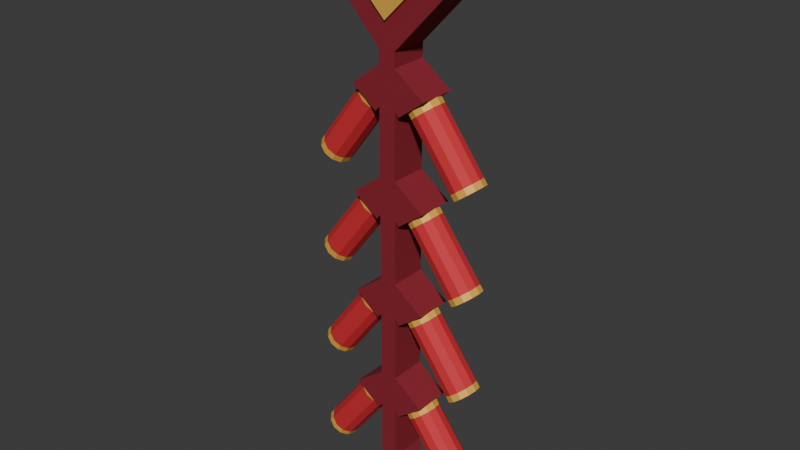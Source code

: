 # Source: source.blend  (saved by Blender 4.3.34; exported with 4.5.12 LTS)
import bpy
from mathutils import Matrix  # noqa: F401  (used for matrix-valued properties, if any)

bpy.ops.wm.read_factory_settings(use_empty=True)
scene = bpy.context.scene
scene.name = 'Scene'

# ---- collections
col_collection = bpy.data.collections.new('Collection'); scene.collection.children.link(col_collection)

# ---- materials (node trees are filled in below, after node groups)
mat_festival_redpaper = bpy.data.materials.new('Festival_RedPaper')
mat_festival_redpaper.diffuse_color = (0.65, 0.026, 0.036, 1.0)
mat_festival_mattegold = bpy.data.materials.new('Festival_MatteGold')
mat_festival_mattegold.diffuse_color = (0.88, 0.48, 0.07, 1.0)
mat_festival_crimsonribbon = bpy.data.materials.new('Festival_CrimsonRibbon')
mat_festival_crimsonribbon.diffuse_color = (0.25, 0.012, 0.025, 1.0)

# ---- material node trees
mat_festival_redpaper.use_nodes = True; mat_festival_redpaper.node_tree.nodes.clear()
_N = mat_festival_redpaper.node_tree.nodes; _L = mat_festival_redpaper.node_tree.links
n0 = _N.new('ShaderNodeBsdfPrincipled'); n0.name = 'Principled BSDF'; n0.location = (10, 300)
n0.inputs[0].default_value = (0.65, 0.026, 0.036, 1.0)
n0.inputs[2].default_value = 0.72
n1 = _N.new('ShaderNodeOutputMaterial'); n1.name = 'Material Output'; n1.location = (300, 300)
_L.new(n0.outputs[0], n1.inputs[0])
n1.is_active_output = True
mat_festival_mattegold.use_nodes = True; mat_festival_mattegold.node_tree.nodes.clear()
_N = mat_festival_mattegold.node_tree.nodes; _L = mat_festival_mattegold.node_tree.links
n0 = _N.new('ShaderNodeBsdfPrincipled'); n0.name = 'Principled BSDF'; n0.location = (10, 300)
n0.inputs[0].default_value = (0.88, 0.48, 0.07, 1.0)
n0.inputs[1].default_value = 0.15
n0.inputs[2].default_value = 0.58
n1 = _N.new('ShaderNodeOutputMaterial'); n1.name = 'Material Output'; n1.location = (300, 300)
_L.new(n0.outputs[0], n1.inputs[0])
n1.is_active_output = True
mat_festival_crimsonribbon.use_nodes = True; mat_festival_crimsonribbon.node_tree.nodes.clear()
_N = mat_festival_crimsonribbon.node_tree.nodes; _L = mat_festival_crimsonribbon.node_tree.links
n0 = _N.new('ShaderNodeBsdfPrincipled'); n0.name = 'Principled BSDF'; n0.location = (10, 300)
n0.inputs[0].default_value = (0.25, 0.012, 0.025, 1.0)
n0.inputs[2].default_value = 0.79
n1 = _N.new('ShaderNodeOutputMaterial'); n1.name = 'Material Output'; n1.location = (300, 300)
_L.new(n0.outputs[0], n1.inputs[0])
n1.is_active_output = True

# ---- world
world_world = bpy.data.worlds.new('World'); scene.world = world_world
world_world.use_nodes = True; world_world.node_tree.nodes.clear()
_N = world_world.node_tree.nodes; _L = world_world.node_tree.links
n0 = _N.new('ShaderNodeOutputWorld'); n0.name = 'World Output'; n0.location = (300, 300)
n1 = _N.new('ShaderNodeBackground'); n1.name = 'Background'; n1.location = (10, 300)
n1.inputs[0].default_value = (0.05088, 0.05088, 0.05088, 1.0)
_L.new(n1.outputs[0], n0.inputs[0])
n0.is_active_output = True
world_world.color = (0.05088, 0.05088, 0.05088)
world_world.sun_shadow_jitter_overblur = 0.0

# ---- meshes
me_branchingribbon_diamondtop_tassel = bpy.data.meshes.new('BranchingRibbon_DiamondTop_Tassel')
me_branchingribbon_diamondtop_tassel.from_pydata([(-0.045, -0.037, 0.0), (0.045, -0.037, 0.0), (0.03, -0.037, 0.06), (0.018, -0.037, 0.1), (0.018, -0.037, 0.22), (0.027, -0.037, 0.209), (0.083, -0.037, 0.251), (0.018, -0.037, 0.3), (0.018, -0.037, 0.44), (0.027, -0.037, 0.429), (0.083, -0.037, 0.471), (0.018, -0.037, 0.52), (0.018, -0.037, 0.66), (0.027, -0.037, 0.649), (0.083, -0.037, 0.691), (0.018, -0.037, 0.74), (0.018, -0.037, 0.88), (0.027, -0.037, 0.869), (0.083, -0.037, 0.911), (0.018, -0.037, 0.96), (0.018, -0.037, 0.99), (0.14, -0.037, 1.12), (0.0, -0.037, 1.26), (-0.14, -0.037, 1.12), (-0.018, -0.037, 0.99), (-0.018, -0.037, 0.96), (-0.083, -0.037, 0.911), (-0.027, -0.037, 0.869), (-0.018, -0.037, 0.88), (-0.018, -0.037, 0.74), (-0.083, -0.037, 0.691), (-0.027, -0.037, 0.649), (-0.018, -0.037, 0.66), (-0.018, -0.037, 0.52), (-0.083, -0.037, 0.471), (-0.027, -0.037, 0.429), (-0.018, -0.037, 0.44), (-0.018, -0.037, 0.3), (-0.083, -0.037, 0.251), (-0.027, -0.037, 0.209), (-0.018, -0.037, 0.22), (-0.018, -0.037, 0.1), (-0.03, -0.037, 0.06), (-0.045, 0.043, 0.0), (0.045, 0.043, 0.0), (0.03, 0.043, 0.06), (0.018, 0.043, 0.1), (0.018, 0.043, 0.22), (0.027, 0.043, 0.209), (0.083, 0.043, 0.251), (0.018, 0.043, 0.3), (0.018, 0.043, 0.44), (0.027, 0.043, 0.429), (0.083, 0.043, 0.471), (0.018, 0.043, 0.52), (0.018, 0.043, 0.66), (0.027, 0.043, 0.649), (0.083, 0.043, 0.691), (0.018, 0.043, 0.74), (0.018, 0.043, 0.88), (0.027, 0.043, 0.869), (0.083, 0.043, 0.911), (0.018, 0.043, 0.96), (0.018, 0.043, 0.99), (0.14, 0.043, 1.12), (0.0, 0.043, 1.26), (-0.14, 0.043, 1.12), (-0.018, 0.043, 0.99), (-0.018, 0.043, 0.96), (-0.083, 0.043, 0.911), (-0.027, 0.043, 0.869), (-0.018, 0.043, 0.88), (-0.018, 0.043, 0.74), (-0.083, 0.043, 0.691), (-0.027, 0.043, 0.649), (-0.018, 0.043, 0.66), (-0.018, 0.043, 0.52), (-0.083, 0.043, 0.471), (-0.027, 0.043, 0.429), (-0.018, 0.043, 0.44), (-0.018, 0.043, 0.3), (-0.083, 0.043, 0.251), (-0.027, 0.043, 0.209), (-0.018, 0.043, 0.22), (-0.018, 0.043, 0.1), (-0.03, 0.043, 0.06)], [], [(0, 1, 2), (0, 2, 3), (0, 3, 4), (4, 5, 6), (4, 6, 7), (8, 9, 10), (8, 10, 11), (12, 13, 14), (12, 14, 15), (16, 17, 18), (16, 18, 19), (20, 21, 22), (19, 20, 22), (16, 19, 22), (15, 16, 22), (12, 15, 22), (11, 12, 22), (8, 11, 22), (7, 8, 22), (4, 7, 22), (22, 23, 24), (4, 22, 24), (4, 24, 25), (25, 26, 27), (25, 27, 28), (4, 25, 28), (4, 28, 29), (29, 30, 31), (29, 31, 32), (4, 29, 32), (4, 32, 33), (33, 34, 35), (33, 35, 36), (4, 33, 36), (4, 36, 37), (4, 37, 38), (38, 39, 40), (4, 38, 40), (4, 40, 41), (0, 4, 41), (41, 42, 0), (45, 44, 43), (46, 45, 43), (47, 46, 43), (49, 48, 47), (50, 49, 47), (53, 52, 51), (54, 53, 51), (57, 56, 55), (58, 57, 55), (61, 60, 59), (62, 61, 59), (65, 64, 63), (65, 63, 62), (65, 62, 59), (65, 59, 58), (65, 58, 55), (65, 55, 54), (65, 54, 51), (65, 51, 50), (65, 50, 47), (67, 66, 65), (67, 65, 47), (68, 67, 47), (70, 69, 68), (71, 70, 68), (71, 68, 47), (72, 71, 47), (74, 73, 72), (75, 74, 72), (75, 72, 47), (76, 75, 47), (78, 77, 76), (79, 78, 76), (79, 76, 47), (80, 79, 47), (81, 80, 47), (83, 82, 81), (83, 81, 47), (84, 83, 47), (84, 47, 43), (43, 85, 84), (45, 2, 1), (44, 45, 1), (46, 3, 2), (45, 46, 2), (47, 4, 3), (46, 47, 3), (48, 5, 4), (47, 48, 4), (49, 6, 5), (48, 49, 5), (50, 7, 6), (49, 50, 6), (51, 8, 7), (50, 51, 7), (52, 9, 8), (51, 52, 8), (53, 10, 9), (52, 53, 9), (54, 11, 10), (53, 54, 10), (55, 12, 11), (54, 55, 11), (56, 13, 12), (55, 56, 12), (57, 14, 13), (56, 57, 13), (58, 15, 14), (57, 58, 14), (59, 16, 15), (58, 59, 15), (60, 17, 16), (59, 60, 16), (61, 18, 17), (60, 61, 17), (62, 19, 18), (61, 62, 18), (63, 20, 19), (62, 63, 19), (64, 21, 20), (63, 64, 20), (65, 22, 21), (64, 65, 21), (66, 23, 22), (65, 66, 22), (67, 24, 23), (66, 67, 23), (68, 25, 24), (67, 68, 24), (69, 26, 25), (68, 69, 25), (70, 27, 26), (69, 70, 26), (71, 28, 27), (70, 71, 27), (72, 29, 28), (71, 72, 28), (73, 30, 29), (72, 73, 29), (74, 31, 30), (73, 74, 30), (75, 32, 31), (74, 75, 31), (76, 33, 32), (75, 76, 32), (77, 34, 33), (76, 77, 33), (78, 35, 34), (77, 78, 34), (79, 36, 35), (78, 79, 35), (80, 37, 36), (79, 80, 36), (81, 38, 37), (80, 81, 37), (82, 39, 38), (81, 82, 38), (83, 40, 39), (82, 83, 39), (84, 41, 40), (83, 84, 40), (85, 42, 41), (84, 85, 41), (43, 0, 42), (85, 43, 42), (44, 1, 0), (43, 44, 0)])
me_branchingribbon_diamondtop_tassel.polygons.foreach_set('material_index', [2, 2, 2, 2, 2, 2, 2, 2, 2, 2, 2, 2, 2, 2, 2, 2, 2, 2, 2, 2, 2, 2, 2, 2, 2, 2, 2, 2, 2, 2, 2, 2, 2, 2, 2, 2, 2, 2, 2, 2, 2, 2, 2, 2, 2, 2, 2, 2, 2, 2, 2, 2, 2, 2, 2, 2, 2, 2, 2, 2, 2, 2, 2, 2, 2, 2, 2, 2, 2, 2, 2, 2, 2, 2, 2, 2, 2, 2, 2, 2, 2, 2, 2, 2, 2, 2, 2, 2, 2, 2, 2, 2, 2, 2, 2, 2, 2, 2, 2, 2, 2, 2, 2, 2, 2, 2, 2, 2, 2, 2, 2, 2, 2, 2, 2, 2, 2, 2, 2, 2, 2, 2, 2, 2, 2, 2, 2, 2, 2, 2, 2, 2, 2, 2, 2, 2, 2, 2, 2, 2, 2, 2, 2, 2, 2, 2, 2, 2, 2, 2, 2, 2, 2, 2, 2, 2, 2, 2, 2, 2, 2, 2, 2, 2, 2, 2, 2, 2])
me_branchingribbon_diamondtop_tassel.materials.append(mat_festival_redpaper)
me_branchingribbon_diamondtop_tassel.materials.append(mat_festival_mattegold)
me_branchingribbon_diamondtop_tassel.materials.append(mat_festival_crimsonribbon)
me_branchingribbon_diamondtop_tassel.update()
me_sealeddecorativetube_01_left = bpy.data.meshes.new('SealedDecorativeTube_01_Left')
me_sealeddecorativetube_01_left.from_pydata([(-0.083, 0.003, 0.251), (-0.07925, 0.0205, 0.2482), (-0.08765, 0.0205, 0.237), (-0.0914, 0.003, 0.2398), (-0.069, 0.03331, 0.2405), (-0.0774, 0.03331, 0.2293), (-0.055, 0.038, 0.23), (-0.0634, 0.038, 0.2188), (-0.041, 0.03331, 0.2195), (-0.0494, 0.03331, 0.2083), (-0.03075, 0.0205, 0.2118), (-0.03915, 0.0205, 0.2006), (-0.027, 0.003, 0.209), (-0.0354, 0.003, 0.1978), (-0.03075, -0.0145, 0.2118), (-0.03915, -0.0145, 0.2006), (-0.041, -0.02731, 0.2195), (-0.0494, -0.02731, 0.2083), (-0.055, -0.032, 0.23), (-0.0634, -0.032, 0.2188), (-0.069, -0.02731, 0.2405), (-0.0774, -0.02731, 0.2293), (-0.07925, -0.0145, 0.2482), (-0.08765, -0.0145, 0.237), (-0.1788, 0.0205, 0.1154), (-0.1826, 0.003, 0.1182), (-0.1686, 0.03331, 0.1077), (-0.1546, 0.038, 0.0972), (-0.1406, 0.03331, 0.0867), (-0.1304, 0.0205, 0.07901), (-0.1266, 0.003, 0.0762), (-0.1304, -0.0145, 0.07901), (-0.1406, -0.02731, 0.0867), (-0.1546, -0.032, 0.0972), (-0.1686, -0.02731, 0.1077), (-0.1788, -0.0145, 0.1154), (-0.1872, 0.0205, 0.1042), (-0.191, 0.003, 0.107), (-0.177, 0.03331, 0.0965), (-0.163, 0.038, 0.086), (-0.149, 0.03331, 0.0755), (-0.1388, 0.0205, 0.06781), (-0.135, 0.003, 0.065), (-0.1388, -0.0145, 0.06781), (-0.149, -0.02731, 0.0755), (-0.163, -0.032, 0.086), (-0.177, -0.02731, 0.0965), (-0.1872, -0.0145, 0.1042), (-0.055, 0.003, 0.23), (-0.163, 0.003, 0.086)], [], [(0, 1, 2), (0, 2, 3), (1, 4, 5), (1, 5, 2), (4, 6, 7), (4, 7, 5), (6, 8, 9), (6, 9, 7), (8, 10, 11), (8, 11, 9), (10, 12, 13), (10, 13, 11), (12, 14, 15), (12, 15, 13), (14, 16, 17), (14, 17, 15), (16, 18, 19), (16, 19, 17), (18, 20, 21), (18, 21, 19), (20, 22, 23), (20, 23, 21), (22, 0, 3), (22, 3, 23), (3, 2, 24), (3, 24, 25), (2, 5, 26), (2, 26, 24), (5, 7, 27), (5, 27, 26), (7, 9, 28), (7, 28, 27), (9, 11, 29), (9, 29, 28), (11, 13, 30), (11, 30, 29), (13, 15, 31), (13, 31, 30), (15, 17, 32), (15, 32, 31), (17, 19, 33), (17, 33, 32), (19, 21, 34), (19, 34, 33), (21, 23, 35), (21, 35, 34), (23, 3, 25), (23, 25, 35), (25, 24, 36), (25, 36, 37), (24, 26, 38), (24, 38, 36), (26, 27, 39), (26, 39, 38), (27, 28, 40), (27, 40, 39), (28, 29, 41), (28, 41, 40), (29, 30, 42), (29, 42, 41), (30, 31, 43), (30, 43, 42), (31, 32, 44), (31, 44, 43), (32, 33, 45), (32, 45, 44), (33, 34, 46), (33, 46, 45), (34, 35, 47), (34, 47, 46), (35, 25, 37), (35, 37, 47), (1, 0, 48), (4, 1, 48), (6, 4, 48), (8, 6, 48), (10, 8, 48), (12, 10, 48), (14, 12, 48), (16, 14, 48), (18, 16, 48), (20, 18, 48), (22, 20, 48), (0, 22, 48), (49, 37, 36), (49, 36, 38), (49, 38, 39), (49, 39, 40), (49, 40, 41), (49, 41, 42), (49, 42, 43), (49, 43, 44), (49, 44, 45), (49, 45, 46), (49, 46, 47), (49, 47, 37)])
me_sealeddecorativetube_01_left.polygons.foreach_set('material_index', [1, 1, 1, 1, 1, 1, 1, 1, 1, 1, 1, 1, 1, 1, 1, 1, 1, 1, 1, 1, 1, 1, 1, 1, 0, 0, 0, 0, 0, 0, 0, 0, 0, 0, 0, 0, 0, 0, 0, 0, 0, 0, 0, 0, 0, 0, 0, 0, 1, 1, 1, 1, 1, 1, 1, 1, 1, 1, 1, 1, 1, 1, 1, 1, 1, 1, 1, 1, 1, 1, 1, 1, 1, 1, 1, 1, 1, 1, 1, 1, 1, 1, 1, 1, 1, 1, 1, 1, 1, 1, 1, 1, 1, 1, 1, 1])
me_sealeddecorativetube_01_left.materials.append(mat_festival_redpaper)
me_sealeddecorativetube_01_left.materials.append(mat_festival_mattegold)
me_sealeddecorativetube_01_left.materials.append(mat_festival_crimsonribbon)
me_sealeddecorativetube_01_left.update()
me_sealeddecorativetube_01_right = bpy.data.meshes.new('SealedDecorativeTube_01_Right')
me_sealeddecorativetube_01_right.from_pydata([(0.083, 0.003, 0.251), (0.07925, -0.0145, 0.2482), (0.08765, -0.0145, 0.237), (0.0914, 0.003, 0.2398), (0.069, -0.02731, 0.2405), (0.0774, -0.02731, 0.2293), (0.055, -0.032, 0.23), (0.0634, -0.032, 0.2188), (0.041, -0.02731, 0.2195), (0.0494, -0.02731, 0.2083), (0.03075, -0.0145, 0.2118), (0.03915, -0.0145, 0.2006), (0.027, 0.003, 0.209), (0.0354, 0.003, 0.1978), (0.03075, 0.0205, 0.2118), (0.03915, 0.0205, 0.2006), (0.041, 0.03331, 0.2195), (0.0494, 0.03331, 0.2083), (0.055, 0.038, 0.23), (0.0634, 0.038, 0.2188), (0.069, 0.03331, 0.2405), (0.0774, 0.03331, 0.2293), (0.07925, 0.0205, 0.2482), (0.08765, 0.0205, 0.237), (0.1788, -0.0145, 0.1154), (0.1826, 0.003, 0.1182), (0.1686, -0.02731, 0.1077), (0.1546, -0.032, 0.0972), (0.1406, -0.02731, 0.0867), (0.1304, -0.0145, 0.07901), (0.1266, 0.003, 0.0762), (0.1304, 0.0205, 0.07901), (0.1406, 0.03331, 0.0867), (0.1546, 0.038, 0.0972), (0.1686, 0.03331, 0.1077), (0.1788, 0.0205, 0.1154), (0.1872, -0.0145, 0.1042), (0.191, 0.003, 0.107), (0.177, -0.02731, 0.0965), (0.163, -0.032, 0.086), (0.149, -0.02731, 0.0755), (0.1388, -0.0145, 0.06781), (0.135, 0.003, 0.065), (0.1388, 0.0205, 0.06781), (0.149, 0.03331, 0.0755), (0.163, 0.038, 0.086), (0.177, 0.03331, 0.0965), (0.1872, 0.0205, 0.1042), (0.055, 0.003, 0.23), (0.163, 0.003, 0.086)], [], [(0, 1, 2), (0, 2, 3), (1, 4, 5), (1, 5, 2), (4, 6, 7), (4, 7, 5), (6, 8, 9), (6, 9, 7), (8, 10, 11), (8, 11, 9), (10, 12, 13), (10, 13, 11), (12, 14, 15), (12, 15, 13), (14, 16, 17), (14, 17, 15), (16, 18, 19), (16, 19, 17), (18, 20, 21), (18, 21, 19), (20, 22, 23), (20, 23, 21), (22, 0, 3), (22, 3, 23), (3, 2, 24), (3, 24, 25), (2, 5, 26), (2, 26, 24), (5, 7, 27), (5, 27, 26), (7, 9, 28), (7, 28, 27), (9, 11, 29), (9, 29, 28), (11, 13, 30), (11, 30, 29), (13, 15, 31), (13, 31, 30), (15, 17, 32), (15, 32, 31), (17, 19, 33), (17, 33, 32), (19, 21, 34), (19, 34, 33), (21, 23, 35), (21, 35, 34), (23, 3, 25), (23, 25, 35), (25, 24, 36), (25, 36, 37), (24, 26, 38), (24, 38, 36), (26, 27, 39), (26, 39, 38), (27, 28, 40), (27, 40, 39), (28, 29, 41), (28, 41, 40), (29, 30, 42), (29, 42, 41), (30, 31, 43), (30, 43, 42), (31, 32, 44), (31, 44, 43), (32, 33, 45), (32, 45, 44), (33, 34, 46), (33, 46, 45), (34, 35, 47), (34, 47, 46), (35, 25, 37), (35, 37, 47), (1, 0, 48), (4, 1, 48), (6, 4, 48), (8, 6, 48), (10, 8, 48), (12, 10, 48), (14, 12, 48), (16, 14, 48), (18, 16, 48), (20, 18, 48), (22, 20, 48), (0, 22, 48), (49, 37, 36), (49, 36, 38), (49, 38, 39), (49, 39, 40), (49, 40, 41), (49, 41, 42), (49, 42, 43), (49, 43, 44), (49, 44, 45), (49, 45, 46), (49, 46, 47), (49, 47, 37)])
me_sealeddecorativetube_01_right.polygons.foreach_set('material_index', [1, 1, 1, 1, 1, 1, 1, 1, 1, 1, 1, 1, 1, 1, 1, 1, 1, 1, 1, 1, 1, 1, 1, 1, 0, 0, 0, 0, 0, 0, 0, 0, 0, 0, 0, 0, 0, 0, 0, 0, 0, 0, 0, 0, 0, 0, 0, 0, 1, 1, 1, 1, 1, 1, 1, 1, 1, 1, 1, 1, 1, 1, 1, 1, 1, 1, 1, 1, 1, 1, 1, 1, 1, 1, 1, 1, 1, 1, 1, 1, 1, 1, 1, 1, 1, 1, 1, 1, 1, 1, 1, 1, 1, 1, 1, 1])
me_sealeddecorativetube_01_right.materials.append(mat_festival_redpaper)
me_sealeddecorativetube_01_right.materials.append(mat_festival_mattegold)
me_sealeddecorativetube_01_right.materials.append(mat_festival_crimsonribbon)
me_sealeddecorativetube_01_right.update()
me_sealeddecorativetube_02_left = bpy.data.meshes.new('SealedDecorativeTube_02_Left')
me_sealeddecorativetube_02_left.from_pydata([(-0.083, 0.003, 0.471), (-0.07925, 0.0205, 0.4682), (-0.08765, 0.0205, 0.457), (-0.0914, 0.003, 0.4598), (-0.069, 0.03331, 0.4605), (-0.0774, 0.03331, 0.4493), (-0.055, 0.038, 0.45), (-0.0634, 0.038, 0.4388), (-0.041, 0.03331, 0.4395), (-0.0494, 0.03331, 0.4283), (-0.03075, 0.0205, 0.4318), (-0.03915, 0.0205, 0.4206), (-0.027, 0.003, 0.429), (-0.0354, 0.003, 0.4178), (-0.03075, -0.0145, 0.4318), (-0.03915, -0.0145, 0.4206), (-0.041, -0.02731, 0.4395), (-0.0494, -0.02731, 0.4283), (-0.055, -0.032, 0.45), (-0.0634, -0.032, 0.4388), (-0.069, -0.02731, 0.4605), (-0.0774, -0.02731, 0.4493), (-0.07925, -0.0145, 0.4682), (-0.08765, -0.0145, 0.457), (-0.1788, 0.0205, 0.3354), (-0.1826, 0.003, 0.3382), (-0.1686, 0.03331, 0.3277), (-0.1546, 0.038, 0.3172), (-0.1406, 0.03331, 0.3067), (-0.1304, 0.0205, 0.299), (-0.1266, 0.003, 0.2962), (-0.1304, -0.0145, 0.299), (-0.1406, -0.02731, 0.3067), (-0.1546, -0.032, 0.3172), (-0.1686, -0.02731, 0.3277), (-0.1788, -0.0145, 0.3354), (-0.1872, 0.0205, 0.3242), (-0.191, 0.003, 0.327), (-0.177, 0.03331, 0.3165), (-0.163, 0.038, 0.306), (-0.149, 0.03331, 0.2955), (-0.1388, 0.0205, 0.2878), (-0.135, 0.003, 0.285), (-0.1388, -0.0145, 0.2878), (-0.149, -0.02731, 0.2955), (-0.163, -0.032, 0.306), (-0.177, -0.02731, 0.3165), (-0.1872, -0.0145, 0.3242), (-0.055, 0.003, 0.45), (-0.163, 0.003, 0.306)], [], [(0, 1, 2), (0, 2, 3), (1, 4, 5), (1, 5, 2), (4, 6, 7), (4, 7, 5), (6, 8, 9), (6, 9, 7), (8, 10, 11), (8, 11, 9), (10, 12, 13), (10, 13, 11), (12, 14, 15), (12, 15, 13), (14, 16, 17), (14, 17, 15), (16, 18, 19), (16, 19, 17), (18, 20, 21), (18, 21, 19), (20, 22, 23), (20, 23, 21), (22, 0, 3), (22, 3, 23), (3, 2, 24), (3, 24, 25), (2, 5, 26), (2, 26, 24), (5, 7, 27), (5, 27, 26), (7, 9, 28), (7, 28, 27), (9, 11, 29), (9, 29, 28), (11, 13, 30), (11, 30, 29), (13, 15, 31), (13, 31, 30), (15, 17, 32), (15, 32, 31), (17, 19, 33), (17, 33, 32), (19, 21, 34), (19, 34, 33), (21, 23, 35), (21, 35, 34), (23, 3, 25), (23, 25, 35), (25, 24, 36), (25, 36, 37), (24, 26, 38), (24, 38, 36), (26, 27, 39), (26, 39, 38), (27, 28, 40), (27, 40, 39), (28, 29, 41), (28, 41, 40), (29, 30, 42), (29, 42, 41), (30, 31, 43), (30, 43, 42), (31, 32, 44), (31, 44, 43), (32, 33, 45), (32, 45, 44), (33, 34, 46), (33, 46, 45), (34, 35, 47), (34, 47, 46), (35, 25, 37), (35, 37, 47), (1, 0, 48), (4, 1, 48), (6, 4, 48), (8, 6, 48), (10, 8, 48), (12, 10, 48), (14, 12, 48), (16, 14, 48), (18, 16, 48), (20, 18, 48), (22, 20, 48), (0, 22, 48), (49, 37, 36), (49, 36, 38), (49, 38, 39), (49, 39, 40), (49, 40, 41), (49, 41, 42), (49, 42, 43), (49, 43, 44), (49, 44, 45), (49, 45, 46), (49, 46, 47), (49, 47, 37)])
me_sealeddecorativetube_02_left.polygons.foreach_set('material_index', [1, 1, 1, 1, 1, 1, 1, 1, 1, 1, 1, 1, 1, 1, 1, 1, 1, 1, 1, 1, 1, 1, 1, 1, 0, 0, 0, 0, 0, 0, 0, 0, 0, 0, 0, 0, 0, 0, 0, 0, 0, 0, 0, 0, 0, 0, 0, 0, 1, 1, 1, 1, 1, 1, 1, 1, 1, 1, 1, 1, 1, 1, 1, 1, 1, 1, 1, 1, 1, 1, 1, 1, 1, 1, 1, 1, 1, 1, 1, 1, 1, 1, 1, 1, 1, 1, 1, 1, 1, 1, 1, 1, 1, 1, 1, 1])
me_sealeddecorativetube_02_left.materials.append(mat_festival_redpaper)
me_sealeddecorativetube_02_left.materials.append(mat_festival_mattegold)
me_sealeddecorativetube_02_left.materials.append(mat_festival_crimsonribbon)
me_sealeddecorativetube_02_left.update()
me_sealeddecorativetube_02_right = bpy.data.meshes.new('SealedDecorativeTube_02_Right')
me_sealeddecorativetube_02_right.from_pydata([(0.083, 0.003, 0.471), (0.07925, -0.0145, 0.4682), (0.08765, -0.0145, 0.457), (0.0914, 0.003, 0.4598), (0.069, -0.02731, 0.4605), (0.0774, -0.02731, 0.4493), (0.055, -0.032, 0.45), (0.0634, -0.032, 0.4388), (0.041, -0.02731, 0.4395), (0.0494, -0.02731, 0.4283), (0.03075, -0.0145, 0.4318), (0.03915, -0.0145, 0.4206), (0.027, 0.003, 0.429), (0.0354, 0.003, 0.4178), (0.03075, 0.0205, 0.4318), (0.03915, 0.0205, 0.4206), (0.041, 0.03331, 0.4395), (0.0494, 0.03331, 0.4283), (0.055, 0.038, 0.45), (0.0634, 0.038, 0.4388), (0.069, 0.03331, 0.4605), (0.0774, 0.03331, 0.4493), (0.07925, 0.0205, 0.4682), (0.08765, 0.0205, 0.457), (0.1788, -0.0145, 0.3354), (0.1826, 0.003, 0.3382), (0.1686, -0.02731, 0.3277), (0.1546, -0.032, 0.3172), (0.1406, -0.02731, 0.3067), (0.1304, -0.0145, 0.299), (0.1266, 0.003, 0.2962), (0.1304, 0.0205, 0.299), (0.1406, 0.03331, 0.3067), (0.1546, 0.038, 0.3172), (0.1686, 0.03331, 0.3277), (0.1788, 0.0205, 0.3354), (0.1872, -0.0145, 0.3242), (0.191, 0.003, 0.327), (0.177, -0.02731, 0.3165), (0.163, -0.032, 0.306), (0.149, -0.02731, 0.2955), (0.1388, -0.0145, 0.2878), (0.135, 0.003, 0.285), (0.1388, 0.0205, 0.2878), (0.149, 0.03331, 0.2955), (0.163, 0.038, 0.306), (0.177, 0.03331, 0.3165), (0.1872, 0.0205, 0.3242), (0.055, 0.003, 0.45), (0.163, 0.003, 0.306)], [], [(0, 1, 2), (0, 2, 3), (1, 4, 5), (1, 5, 2), (4, 6, 7), (4, 7, 5), (6, 8, 9), (6, 9, 7), (8, 10, 11), (8, 11, 9), (10, 12, 13), (10, 13, 11), (12, 14, 15), (12, 15, 13), (14, 16, 17), (14, 17, 15), (16, 18, 19), (16, 19, 17), (18, 20, 21), (18, 21, 19), (20, 22, 23), (20, 23, 21), (22, 0, 3), (22, 3, 23), (3, 2, 24), (3, 24, 25), (2, 5, 26), (2, 26, 24), (5, 7, 27), (5, 27, 26), (7, 9, 28), (7, 28, 27), (9, 11, 29), (9, 29, 28), (11, 13, 30), (11, 30, 29), (13, 15, 31), (13, 31, 30), (15, 17, 32), (15, 32, 31), (17, 19, 33), (17, 33, 32), (19, 21, 34), (19, 34, 33), (21, 23, 35), (21, 35, 34), (23, 3, 25), (23, 25, 35), (25, 24, 36), (25, 36, 37), (24, 26, 38), (24, 38, 36), (26, 27, 39), (26, 39, 38), (27, 28, 40), (27, 40, 39), (28, 29, 41), (28, 41, 40), (29, 30, 42), (29, 42, 41), (30, 31, 43), (30, 43, 42), (31, 32, 44), (31, 44, 43), (32, 33, 45), (32, 45, 44), (33, 34, 46), (33, 46, 45), (34, 35, 47), (34, 47, 46), (35, 25, 37), (35, 37, 47), (1, 0, 48), (4, 1, 48), (6, 4, 48), (8, 6, 48), (10, 8, 48), (12, 10, 48), (14, 12, 48), (16, 14, 48), (18, 16, 48), (20, 18, 48), (22, 20, 48), (0, 22, 48), (49, 37, 36), (49, 36, 38), (49, 38, 39), (49, 39, 40), (49, 40, 41), (49, 41, 42), (49, 42, 43), (49, 43, 44), (49, 44, 45), (49, 45, 46), (49, 46, 47), (49, 47, 37)])
me_sealeddecorativetube_02_right.polygons.foreach_set('material_index', [1, 1, 1, 1, 1, 1, 1, 1, 1, 1, 1, 1, 1, 1, 1, 1, 1, 1, 1, 1, 1, 1, 1, 1, 0, 0, 0, 0, 0, 0, 0, 0, 0, 0, 0, 0, 0, 0, 0, 0, 0, 0, 0, 0, 0, 0, 0, 0, 1, 1, 1, 1, 1, 1, 1, 1, 1, 1, 1, 1, 1, 1, 1, 1, 1, 1, 1, 1, 1, 1, 1, 1, 1, 1, 1, 1, 1, 1, 1, 1, 1, 1, 1, 1, 1, 1, 1, 1, 1, 1, 1, 1, 1, 1, 1, 1])
me_sealeddecorativetube_02_right.materials.append(mat_festival_redpaper)
me_sealeddecorativetube_02_right.materials.append(mat_festival_mattegold)
me_sealeddecorativetube_02_right.materials.append(mat_festival_crimsonribbon)
me_sealeddecorativetube_02_right.update()
me_sealeddecorativetube_03_left = bpy.data.meshes.new('SealedDecorativeTube_03_Left')
me_sealeddecorativetube_03_left.from_pydata([(-0.083, 0.003, 0.691), (-0.07925, 0.0205, 0.6882), (-0.08765, 0.0205, 0.677), (-0.0914, 0.003, 0.6798), (-0.069, 0.03331, 0.6805), (-0.0774, 0.03331, 0.6693), (-0.055, 0.038, 0.67), (-0.0634, 0.038, 0.6588), (-0.041, 0.03331, 0.6595), (-0.0494, 0.03331, 0.6483), (-0.03075, 0.0205, 0.6518), (-0.03915, 0.0205, 0.6406), (-0.027, 0.003, 0.649), (-0.0354, 0.003, 0.6378), (-0.03075, -0.0145, 0.6518), (-0.03915, -0.0145, 0.6406), (-0.041, -0.02731, 0.6595), (-0.0494, -0.02731, 0.6483), (-0.055, -0.032, 0.67), (-0.0634, -0.032, 0.6588), (-0.069, -0.02731, 0.6805), (-0.0774, -0.02731, 0.6693), (-0.07925, -0.0145, 0.6882), (-0.08765, -0.0145, 0.677), (-0.1788, 0.0205, 0.5554), (-0.1826, 0.003, 0.5582), (-0.1686, 0.03331, 0.5477), (-0.1546, 0.038, 0.5372), (-0.1406, 0.03331, 0.5267), (-0.1304, 0.0205, 0.519), (-0.1266, 0.003, 0.5162), (-0.1304, -0.0145, 0.519), (-0.1406, -0.02731, 0.5267), (-0.1546, -0.032, 0.5372), (-0.1686, -0.02731, 0.5477), (-0.1788, -0.0145, 0.5554), (-0.1872, 0.0205, 0.5442), (-0.191, 0.003, 0.547), (-0.177, 0.03331, 0.5365), (-0.163, 0.038, 0.526), (-0.149, 0.03331, 0.5155), (-0.1388, 0.0205, 0.5078), (-0.135, 0.003, 0.505), (-0.1388, -0.0145, 0.5078), (-0.149, -0.02731, 0.5155), (-0.163, -0.032, 0.526), (-0.177, -0.02731, 0.5365), (-0.1872, -0.0145, 0.5442), (-0.055, 0.003, 0.67), (-0.163, 0.003, 0.526)], [], [(0, 1, 2), (0, 2, 3), (1, 4, 5), (1, 5, 2), (4, 6, 7), (4, 7, 5), (6, 8, 9), (6, 9, 7), (8, 10, 11), (8, 11, 9), (10, 12, 13), (10, 13, 11), (12, 14, 15), (12, 15, 13), (14, 16, 17), (14, 17, 15), (16, 18, 19), (16, 19, 17), (18, 20, 21), (18, 21, 19), (20, 22, 23), (20, 23, 21), (22, 0, 3), (22, 3, 23), (3, 2, 24), (3, 24, 25), (2, 5, 26), (2, 26, 24), (5, 7, 27), (5, 27, 26), (7, 9, 28), (7, 28, 27), (9, 11, 29), (9, 29, 28), (11, 13, 30), (11, 30, 29), (13, 15, 31), (13, 31, 30), (15, 17, 32), (15, 32, 31), (17, 19, 33), (17, 33, 32), (19, 21, 34), (19, 34, 33), (21, 23, 35), (21, 35, 34), (23, 3, 25), (23, 25, 35), (25, 24, 36), (25, 36, 37), (24, 26, 38), (24, 38, 36), (26, 27, 39), (26, 39, 38), (27, 28, 40), (27, 40, 39), (28, 29, 41), (28, 41, 40), (29, 30, 42), (29, 42, 41), (30, 31, 43), (30, 43, 42), (31, 32, 44), (31, 44, 43), (32, 33, 45), (32, 45, 44), (33, 34, 46), (33, 46, 45), (34, 35, 47), (34, 47, 46), (35, 25, 37), (35, 37, 47), (1, 0, 48), (4, 1, 48), (6, 4, 48), (8, 6, 48), (10, 8, 48), (12, 10, 48), (14, 12, 48), (16, 14, 48), (18, 16, 48), (20, 18, 48), (22, 20, 48), (0, 22, 48), (49, 37, 36), (49, 36, 38), (49, 38, 39), (49, 39, 40), (49, 40, 41), (49, 41, 42), (49, 42, 43), (49, 43, 44), (49, 44, 45), (49, 45, 46), (49, 46, 47), (49, 47, 37)])
me_sealeddecorativetube_03_left.polygons.foreach_set('material_index', [1, 1, 1, 1, 1, 1, 1, 1, 1, 1, 1, 1, 1, 1, 1, 1, 1, 1, 1, 1, 1, 1, 1, 1, 0, 0, 0, 0, 0, 0, 0, 0, 0, 0, 0, 0, 0, 0, 0, 0, 0, 0, 0, 0, 0, 0, 0, 0, 1, 1, 1, 1, 1, 1, 1, 1, 1, 1, 1, 1, 1, 1, 1, 1, 1, 1, 1, 1, 1, 1, 1, 1, 1, 1, 1, 1, 1, 1, 1, 1, 1, 1, 1, 1, 1, 1, 1, 1, 1, 1, 1, 1, 1, 1, 1, 1])
me_sealeddecorativetube_03_left.materials.append(mat_festival_redpaper)
me_sealeddecorativetube_03_left.materials.append(mat_festival_mattegold)
me_sealeddecorativetube_03_left.materials.append(mat_festival_crimsonribbon)
me_sealeddecorativetube_03_left.update()
me_sealeddecorativetube_03_right = bpy.data.meshes.new('SealedDecorativeTube_03_Right')
me_sealeddecorativetube_03_right.from_pydata([(0.083, 0.003, 0.691), (0.07925, -0.0145, 0.6882), (0.08765, -0.0145, 0.677), (0.0914, 0.003, 0.6798), (0.069, -0.02731, 0.6805), (0.0774, -0.02731, 0.6693), (0.055, -0.032, 0.67), (0.0634, -0.032, 0.6588), (0.041, -0.02731, 0.6595), (0.0494, -0.02731, 0.6483), (0.03075, -0.0145, 0.6518), (0.03915, -0.0145, 0.6406), (0.027, 0.003, 0.649), (0.0354, 0.003, 0.6378), (0.03075, 0.0205, 0.6518), (0.03915, 0.0205, 0.6406), (0.041, 0.03331, 0.6595), (0.0494, 0.03331, 0.6483), (0.055, 0.038, 0.67), (0.0634, 0.038, 0.6588), (0.069, 0.03331, 0.6805), (0.0774, 0.03331, 0.6693), (0.07925, 0.0205, 0.6882), (0.08765, 0.0205, 0.677), (0.1788, -0.0145, 0.5554), (0.1826, 0.003, 0.5582), (0.1686, -0.02731, 0.5477), (0.1546, -0.032, 0.5372), (0.1406, -0.02731, 0.5267), (0.1304, -0.0145, 0.519), (0.1266, 0.003, 0.5162), (0.1304, 0.0205, 0.519), (0.1406, 0.03331, 0.5267), (0.1546, 0.038, 0.5372), (0.1686, 0.03331, 0.5477), (0.1788, 0.0205, 0.5554), (0.1872, -0.0145, 0.5442), (0.191, 0.003, 0.547), (0.177, -0.02731, 0.5365), (0.163, -0.032, 0.526), (0.149, -0.02731, 0.5155), (0.1388, -0.0145, 0.5078), (0.135, 0.003, 0.505), (0.1388, 0.0205, 0.5078), (0.149, 0.03331, 0.5155), (0.163, 0.038, 0.526), (0.177, 0.03331, 0.5365), (0.1872, 0.0205, 0.5442), (0.055, 0.003, 0.67), (0.163, 0.003, 0.526)], [], [(0, 1, 2), (0, 2, 3), (1, 4, 5), (1, 5, 2), (4, 6, 7), (4, 7, 5), (6, 8, 9), (6, 9, 7), (8, 10, 11), (8, 11, 9), (10, 12, 13), (10, 13, 11), (12, 14, 15), (12, 15, 13), (14, 16, 17), (14, 17, 15), (16, 18, 19), (16, 19, 17), (18, 20, 21), (18, 21, 19), (20, 22, 23), (20, 23, 21), (22, 0, 3), (22, 3, 23), (3, 2, 24), (3, 24, 25), (2, 5, 26), (2, 26, 24), (5, 7, 27), (5, 27, 26), (7, 9, 28), (7, 28, 27), (9, 11, 29), (9, 29, 28), (11, 13, 30), (11, 30, 29), (13, 15, 31), (13, 31, 30), (15, 17, 32), (15, 32, 31), (17, 19, 33), (17, 33, 32), (19, 21, 34), (19, 34, 33), (21, 23, 35), (21, 35, 34), (23, 3, 25), (23, 25, 35), (25, 24, 36), (25, 36, 37), (24, 26, 38), (24, 38, 36), (26, 27, 39), (26, 39, 38), (27, 28, 40), (27, 40, 39), (28, 29, 41), (28, 41, 40), (29, 30, 42), (29, 42, 41), (30, 31, 43), (30, 43, 42), (31, 32, 44), (31, 44, 43), (32, 33, 45), (32, 45, 44), (33, 34, 46), (33, 46, 45), (34, 35, 47), (34, 47, 46), (35, 25, 37), (35, 37, 47), (1, 0, 48), (4, 1, 48), (6, 4, 48), (8, 6, 48), (10, 8, 48), (12, 10, 48), (14, 12, 48), (16, 14, 48), (18, 16, 48), (20, 18, 48), (22, 20, 48), (0, 22, 48), (49, 37, 36), (49, 36, 38), (49, 38, 39), (49, 39, 40), (49, 40, 41), (49, 41, 42), (49, 42, 43), (49, 43, 44), (49, 44, 45), (49, 45, 46), (49, 46, 47), (49, 47, 37)])
me_sealeddecorativetube_03_right.polygons.foreach_set('material_index', [1, 1, 1, 1, 1, 1, 1, 1, 1, 1, 1, 1, 1, 1, 1, 1, 1, 1, 1, 1, 1, 1, 1, 1, 0, 0, 0, 0, 0, 0, 0, 0, 0, 0, 0, 0, 0, 0, 0, 0, 0, 0, 0, 0, 0, 0, 0, 0, 1, 1, 1, 1, 1, 1, 1, 1, 1, 1, 1, 1, 1, 1, 1, 1, 1, 1, 1, 1, 1, 1, 1, 1, 1, 1, 1, 1, 1, 1, 1, 1, 1, 1, 1, 1, 1, 1, 1, 1, 1, 1, 1, 1, 1, 1, 1, 1])
me_sealeddecorativetube_03_right.materials.append(mat_festival_redpaper)
me_sealeddecorativetube_03_right.materials.append(mat_festival_mattegold)
me_sealeddecorativetube_03_right.materials.append(mat_festival_crimsonribbon)
me_sealeddecorativetube_03_right.update()
me_sealeddecorativetube_04_left = bpy.data.meshes.new('SealedDecorativeTube_04_Left')
me_sealeddecorativetube_04_left.from_pydata([(-0.083, 0.003, 0.911), (-0.07925, 0.0205, 0.9082), (-0.08765, 0.0205, 0.897), (-0.0914, 0.003, 0.8998), (-0.069, 0.03331, 0.9005), (-0.0774, 0.03331, 0.8893), (-0.055, 0.038, 0.89), (-0.0634, 0.038, 0.8788), (-0.041, 0.03331, 0.8795), (-0.0494, 0.03331, 0.8683), (-0.03075, 0.0205, 0.8718), (-0.03915, 0.0205, 0.8606), (-0.027, 0.003, 0.869), (-0.0354, 0.003, 0.8578), (-0.03075, -0.0145, 0.8718), (-0.03915, -0.0145, 0.8606), (-0.041, -0.02731, 0.8795), (-0.0494, -0.02731, 0.8683), (-0.055, -0.032, 0.89), (-0.0634, -0.032, 0.8788), (-0.069, -0.02731, 0.9005), (-0.0774, -0.02731, 0.8893), (-0.07925, -0.0145, 0.9082), (-0.08765, -0.0145, 0.897), (-0.1788, 0.0205, 0.7754), (-0.1826, 0.003, 0.7782), (-0.1686, 0.03331, 0.7677), (-0.1546, 0.038, 0.7572), (-0.1406, 0.03331, 0.7467), (-0.1304, 0.0205, 0.739), (-0.1266, 0.003, 0.7362), (-0.1304, -0.0145, 0.739), (-0.1406, -0.02731, 0.7467), (-0.1546, -0.032, 0.7572), (-0.1686, -0.02731, 0.7677), (-0.1788, -0.0145, 0.7754), (-0.1872, 0.0205, 0.7642), (-0.191, 0.003, 0.767), (-0.177, 0.03331, 0.7565), (-0.163, 0.038, 0.746), (-0.149, 0.03331, 0.7355), (-0.1388, 0.0205, 0.7278), (-0.135, 0.003, 0.725), (-0.1388, -0.0145, 0.7278), (-0.149, -0.02731, 0.7355), (-0.163, -0.032, 0.746), (-0.177, -0.02731, 0.7565), (-0.1872, -0.0145, 0.7642), (-0.055, 0.003, 0.89), (-0.163, 0.003, 0.746)], [], [(0, 1, 2), (0, 2, 3), (1, 4, 5), (1, 5, 2), (4, 6, 7), (4, 7, 5), (6, 8, 9), (6, 9, 7), (8, 10, 11), (8, 11, 9), (10, 12, 13), (10, 13, 11), (12, 14, 15), (12, 15, 13), (14, 16, 17), (14, 17, 15), (16, 18, 19), (16, 19, 17), (18, 20, 21), (18, 21, 19), (20, 22, 23), (20, 23, 21), (22, 0, 3), (22, 3, 23), (3, 2, 24), (3, 24, 25), (2, 5, 26), (2, 26, 24), (5, 7, 27), (5, 27, 26), (7, 9, 28), (7, 28, 27), (9, 11, 29), (9, 29, 28), (11, 13, 30), (11, 30, 29), (13, 15, 31), (13, 31, 30), (15, 17, 32), (15, 32, 31), (17, 19, 33), (17, 33, 32), (19, 21, 34), (19, 34, 33), (21, 23, 35), (21, 35, 34), (23, 3, 25), (23, 25, 35), (25, 24, 36), (25, 36, 37), (24, 26, 38), (24, 38, 36), (26, 27, 39), (26, 39, 38), (27, 28, 40), (27, 40, 39), (28, 29, 41), (28, 41, 40), (29, 30, 42), (29, 42, 41), (30, 31, 43), (30, 43, 42), (31, 32, 44), (31, 44, 43), (32, 33, 45), (32, 45, 44), (33, 34, 46), (33, 46, 45), (34, 35, 47), (34, 47, 46), (35, 25, 37), (35, 37, 47), (1, 0, 48), (4, 1, 48), (6, 4, 48), (8, 6, 48), (10, 8, 48), (12, 10, 48), (14, 12, 48), (16, 14, 48), (18, 16, 48), (20, 18, 48), (22, 20, 48), (0, 22, 48), (49, 37, 36), (49, 36, 38), (49, 38, 39), (49, 39, 40), (49, 40, 41), (49, 41, 42), (49, 42, 43), (49, 43, 44), (49, 44, 45), (49, 45, 46), (49, 46, 47), (49, 47, 37)])
me_sealeddecorativetube_04_left.polygons.foreach_set('material_index', [1, 1, 1, 1, 1, 1, 1, 1, 1, 1, 1, 1, 1, 1, 1, 1, 1, 1, 1, 1, 1, 1, 1, 1, 0, 0, 0, 0, 0, 0, 0, 0, 0, 0, 0, 0, 0, 0, 0, 0, 0, 0, 0, 0, 0, 0, 0, 0, 1, 1, 1, 1, 1, 1, 1, 1, 1, 1, 1, 1, 1, 1, 1, 1, 1, 1, 1, 1, 1, 1, 1, 1, 1, 1, 1, 1, 1, 1, 1, 1, 1, 1, 1, 1, 1, 1, 1, 1, 1, 1, 1, 1, 1, 1, 1, 1])
me_sealeddecorativetube_04_left.materials.append(mat_festival_redpaper)
me_sealeddecorativetube_04_left.materials.append(mat_festival_mattegold)
me_sealeddecorativetube_04_left.materials.append(mat_festival_crimsonribbon)
me_sealeddecorativetube_04_left.update()
me_sealeddecorativetube_04_right = bpy.data.meshes.new('SealedDecorativeTube_04_Right')
me_sealeddecorativetube_04_right.from_pydata([(0.083, 0.003, 0.911), (0.07925, -0.0145, 0.9082), (0.08765, -0.0145, 0.897), (0.0914, 0.003, 0.8998), (0.069, -0.02731, 0.9005), (0.0774, -0.02731, 0.8893), (0.055, -0.032, 0.89), (0.0634, -0.032, 0.8788), (0.041, -0.02731, 0.8795), (0.0494, -0.02731, 0.8683), (0.03075, -0.0145, 0.8718), (0.03915, -0.0145, 0.8606), (0.027, 0.003, 0.869), (0.0354, 0.003, 0.8578), (0.03075, 0.0205, 0.8718), (0.03915, 0.0205, 0.8606), (0.041, 0.03331, 0.8795), (0.0494, 0.03331, 0.8683), (0.055, 0.038, 0.89), (0.0634, 0.038, 0.8788), (0.069, 0.03331, 0.9005), (0.0774, 0.03331, 0.8893), (0.07925, 0.0205, 0.9082), (0.08765, 0.0205, 0.897), (0.1788, -0.0145, 0.7754), (0.1826, 0.003, 0.7782), (0.1686, -0.02731, 0.7677), (0.1546, -0.032, 0.7572), (0.1406, -0.02731, 0.7467), (0.1304, -0.0145, 0.739), (0.1266, 0.003, 0.7362), (0.1304, 0.0205, 0.739), (0.1406, 0.03331, 0.7467), (0.1546, 0.038, 0.7572), (0.1686, 0.03331, 0.7677), (0.1788, 0.0205, 0.7754), (0.1872, -0.0145, 0.7642), (0.191, 0.003, 0.767), (0.177, -0.02731, 0.7565), (0.163, -0.032, 0.746), (0.149, -0.02731, 0.7355), (0.1388, -0.0145, 0.7278), (0.135, 0.003, 0.725), (0.1388, 0.0205, 0.7278), (0.149, 0.03331, 0.7355), (0.163, 0.038, 0.746), (0.177, 0.03331, 0.7565), (0.1872, 0.0205, 0.7642), (0.055, 0.003, 0.89), (0.163, 0.003, 0.746)], [], [(0, 1, 2), (0, 2, 3), (1, 4, 5), (1, 5, 2), (4, 6, 7), (4, 7, 5), (6, 8, 9), (6, 9, 7), (8, 10, 11), (8, 11, 9), (10, 12, 13), (10, 13, 11), (12, 14, 15), (12, 15, 13), (14, 16, 17), (14, 17, 15), (16, 18, 19), (16, 19, 17), (18, 20, 21), (18, 21, 19), (20, 22, 23), (20, 23, 21), (22, 0, 3), (22, 3, 23), (3, 2, 24), (3, 24, 25), (2, 5, 26), (2, 26, 24), (5, 7, 27), (5, 27, 26), (7, 9, 28), (7, 28, 27), (9, 11, 29), (9, 29, 28), (11, 13, 30), (11, 30, 29), (13, 15, 31), (13, 31, 30), (15, 17, 32), (15, 32, 31), (17, 19, 33), (17, 33, 32), (19, 21, 34), (19, 34, 33), (21, 23, 35), (21, 35, 34), (23, 3, 25), (23, 25, 35), (25, 24, 36), (25, 36, 37), (24, 26, 38), (24, 38, 36), (26, 27, 39), (26, 39, 38), (27, 28, 40), (27, 40, 39), (28, 29, 41), (28, 41, 40), (29, 30, 42), (29, 42, 41), (30, 31, 43), (30, 43, 42), (31, 32, 44), (31, 44, 43), (32, 33, 45), (32, 45, 44), (33, 34, 46), (33, 46, 45), (34, 35, 47), (34, 47, 46), (35, 25, 37), (35, 37, 47), (1, 0, 48), (4, 1, 48), (6, 4, 48), (8, 6, 48), (10, 8, 48), (12, 10, 48), (14, 12, 48), (16, 14, 48), (18, 16, 48), (20, 18, 48), (22, 20, 48), (0, 22, 48), (49, 37, 36), (49, 36, 38), (49, 38, 39), (49, 39, 40), (49, 40, 41), (49, 41, 42), (49, 42, 43), (49, 43, 44), (49, 44, 45), (49, 45, 46), (49, 46, 47), (49, 47, 37)])
me_sealeddecorativetube_04_right.polygons.foreach_set('material_index', [1, 1, 1, 1, 1, 1, 1, 1, 1, 1, 1, 1, 1, 1, 1, 1, 1, 1, 1, 1, 1, 1, 1, 1, 0, 0, 0, 0, 0, 0, 0, 0, 0, 0, 0, 0, 0, 0, 0, 0, 0, 0, 0, 0, 0, 0, 0, 0, 1, 1, 1, 1, 1, 1, 1, 1, 1, 1, 1, 1, 1, 1, 1, 1, 1, 1, 1, 1, 1, 1, 1, 1, 1, 1, 1, 1, 1, 1, 1, 1, 1, 1, 1, 1, 1, 1, 1, 1, 1, 1, 1, 1, 1, 1, 1, 1])
me_sealeddecorativetube_04_right.materials.append(mat_festival_redpaper)
me_sealeddecorativetube_04_right.materials.append(mat_festival_mattegold)
me_sealeddecorativetube_04_right.materials.append(mat_festival_crimsonribbon)
me_sealeddecorativetube_04_right.update()
me_raisedgolddiamond = bpy.data.meshes.new('RaisedGoldDiamond')
me_raisedgolddiamond.from_pydata([(0.0, -0.043, 1.195), (-0.075, -0.043, 1.12), (0.0, -0.043, 1.045), (0.075, -0.043, 1.12), (0.0, -0.037, 1.195), (-0.075, -0.037, 1.12), (0.0, -0.037, 1.045), (0.075, -0.037, 1.12)], [], [(0, 1, 2), (2, 3, 0), (6, 5, 4), (4, 7, 6), (6, 2, 1), (5, 6, 1), (7, 3, 2), (6, 7, 2), (4, 0, 3), (7, 4, 3), (5, 1, 0), (4, 5, 0)])
me_raisedgolddiamond.polygons.foreach_set('material_index', [1, 1, 1, 1, 1, 1, 1, 1, 1, 1, 1, 1])
me_raisedgolddiamond.materials.append(mat_festival_redpaper)
me_raisedgolddiamond.materials.append(mat_festival_mattegold)
me_raisedgolddiamond.materials.append(mat_festival_crimsonribbon)
me_raisedgolddiamond.update()

# ---- objects
ob_onefirecrackerhangingdecoration = bpy.data.objects.new('OneFirecrackerHangingDecoration', None)
ob_branchingribbon_diamondtop_tassel = bpy.data.objects.new('BranchingRibbon_DiamondTop_Tassel', me_branchingribbon_diamondtop_tassel)
ob_sealeddecorativetube_01_left = bpy.data.objects.new('SealedDecorativeTube_01_Left', me_sealeddecorativetube_01_left)
ob_sealeddecorativetube_01_right = bpy.data.objects.new('SealedDecorativeTube_01_Right', me_sealeddecorativetube_01_right)
ob_sealeddecorativetube_02_left = bpy.data.objects.new('SealedDecorativeTube_02_Left', me_sealeddecorativetube_02_left)
ob_sealeddecorativetube_02_right = bpy.data.objects.new('SealedDecorativeTube_02_Right', me_sealeddecorativetube_02_right)
ob_sealeddecorativetube_03_left = bpy.data.objects.new('SealedDecorativeTube_03_Left', me_sealeddecorativetube_03_left)
ob_sealeddecorativetube_03_right = bpy.data.objects.new('SealedDecorativeTube_03_Right', me_sealeddecorativetube_03_right)
ob_sealeddecorativetube_04_left = bpy.data.objects.new('SealedDecorativeTube_04_Left', me_sealeddecorativetube_04_left)
ob_sealeddecorativetube_04_right = bpy.data.objects.new('SealedDecorativeTube_04_Right', me_sealeddecorativetube_04_right)
ob_raisedgolddiamond = bpy.data.objects.new('RaisedGoldDiamond', me_raisedgolddiamond)

# ---- transforms, parenting, visibility, modifiers, constraints
ob_onefirecrackerhangingdecoration.location = (0.0, 0.0, 0.0)
ob_branchingribbon_diamondtop_tassel.parent = ob_onefirecrackerhangingdecoration
ob_branchingribbon_diamondtop_tassel.location = (0.0, 0.0, 0.0)
ob_sealeddecorativetube_01_left.parent = ob_onefirecrackerhangingdecoration
ob_sealeddecorativetube_01_left.location = (0.0, 0.0, 0.0)
ob_sealeddecorativetube_01_right.parent = ob_onefirecrackerhangingdecoration
ob_sealeddecorativetube_01_right.location = (0.0, 0.0, 0.0)
ob_sealeddecorativetube_02_left.parent = ob_onefirecrackerhangingdecoration
ob_sealeddecorativetube_02_left.location = (0.0, 0.0, 0.0)
ob_sealeddecorativetube_02_right.parent = ob_onefirecrackerhangingdecoration
ob_sealeddecorativetube_02_right.location = (0.0, 0.0, 0.0)
ob_sealeddecorativetube_03_left.parent = ob_onefirecrackerhangingdecoration
ob_sealeddecorativetube_03_left.location = (0.0, 0.0, 0.0)
ob_sealeddecorativetube_03_right.parent = ob_onefirecrackerhangingdecoration
ob_sealeddecorativetube_03_right.location = (0.0, 0.0, 0.0)
ob_sealeddecorativetube_04_left.parent = ob_onefirecrackerhangingdecoration
ob_sealeddecorativetube_04_left.location = (0.0, 0.0, 0.0)
ob_sealeddecorativetube_04_right.parent = ob_onefirecrackerhangingdecoration
ob_sealeddecorativetube_04_right.location = (0.0, 0.0, 0.0)
ob_raisedgolddiamond.parent = ob_onefirecrackerhangingdecoration
ob_raisedgolddiamond.location = (0.0, 0.0, 0.0)

# ---- collection membership
scene.collection.objects.link(ob_onefirecrackerhangingdecoration)
scene.collection.objects.link(ob_branchingribbon_diamondtop_tassel)
scene.collection.objects.link(ob_sealeddecorativetube_01_left)
scene.collection.objects.link(ob_sealeddecorativetube_01_right)
scene.collection.objects.link(ob_sealeddecorativetube_02_left)
scene.collection.objects.link(ob_sealeddecorativetube_02_right)
scene.collection.objects.link(ob_sealeddecorativetube_03_left)
scene.collection.objects.link(ob_sealeddecorativetube_03_right)
scene.collection.objects.link(ob_sealeddecorativetube_04_left)
scene.collection.objects.link(ob_sealeddecorativetube_04_right)
scene.collection.objects.link(ob_raisedgolddiamond)

# ---- scene / render settings (as saved in the file)
scene.frame_start = 1; scene.frame_end = 250; scene.frame_set(1)
scene.render.engine = 'CYCLES'
scene.render.use_compositing = False
scene.cycles.use_denoising = False
scene.cycles.samples = 128
scene.cycles.use_adaptive_sampling = False
scene.cycles.seed = 17
bpy.context.view_layer.update()

# ---- added for rendering (the .blend has no active camera and no usable light): camera, sun
cam_auto = bpy.data.cameras.new('AutoCamera')
cam_auto.lens = 50.0
cam_auto.sensor_width = 36.0
cam_auto.clip_end = 1000.0
ob_auto_camera = bpy.data.objects.new('AutoCamera', cam_auto)
scene.collection.objects.link(ob_auto_camera)
ob_auto_camera.location = (1.22078, -1.46493, 1.60662)
ob_auto_camera.rotation_euler = (1.09748, -7.21219e-08, 0.694738)
scene.camera = ob_auto_camera
light_auto_sun = bpy.data.lights.new('AutoSun', 'SUN')
light_auto_sun.energy = 3.0
light_auto_sun.angle = 0.0523599
ob_auto_sun = bpy.data.objects.new('AutoSun', light_auto_sun)
scene.collection.objects.link(ob_auto_sun)
ob_auto_sun.rotation_euler = (0.872665, 0.174533, 0.523599)
bpy.context.view_layer.update()
